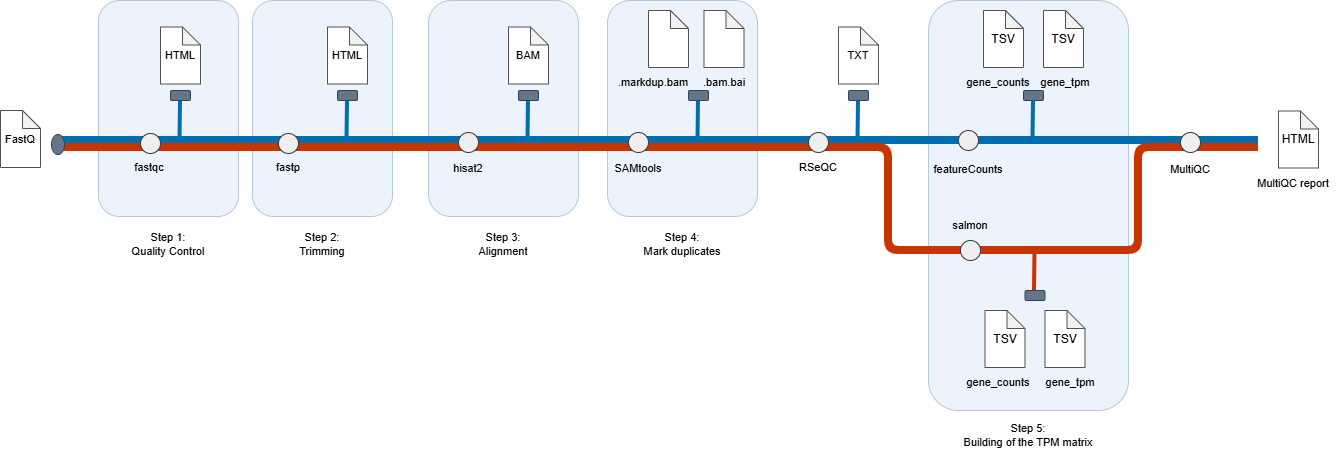

The diagram above was exported from draw.io. Its source (the exported page's mxGraphModel, read from the mxfile embedded in the PNG):
<mxGraphModel dx="1807" dy="686" grid="1" gridSize="10" guides="1" tooltips="1" connect="1" arrows="1" fold="1" page="1" pageScale="1" pageWidth="827" pageHeight="1169" math="0" shadow="0">
  <root>
    <mxCell id="0" />
    <mxCell id="1" parent="0" />
    <mxCell id="z0KDs6BHCtrCZbUP3VMg-84" parent="1" style="rounded=1;whiteSpace=wrap;html=1;roundedPerimeter=1;fillColor=#dae8fc;strokeColor=#6c8ebf;opacity=50;opacityGroup=1;" value="" vertex="1">
      <mxGeometry height="410" width="200" x="950" y="100" as="geometry" />
    </mxCell>
    <mxCell id="z0KDs6BHCtrCZbUP3VMg-83" parent="1" style="rounded=1;whiteSpace=wrap;html=1;roundedPerimeter=1;fillColor=#dae8fc;strokeColor=#6c8ebf;opacity=50;opacityGroup=1;" value="" vertex="1">
      <mxGeometry height="216" width="150" x="629" y="100" as="geometry" />
    </mxCell>
    <mxCell id="z0KDs6BHCtrCZbUP3VMg-82" parent="1" style="rounded=1;whiteSpace=wrap;html=1;roundedPerimeter=1;fillColor=#dae8fc;strokeColor=#6c8ebf;opacity=50;opacityGroup=1;" value="" vertex="1">
      <mxGeometry height="216" width="150" x="450" y="100" as="geometry" />
    </mxCell>
    <mxCell id="z0KDs6BHCtrCZbUP3VMg-81" parent="1" style="rounded=1;whiteSpace=wrap;html=1;roundedPerimeter=1;fillColor=#dae8fc;strokeColor=#6c8ebf;opacity=50;opacityGroup=1;" value="" vertex="1">
      <mxGeometry height="216" width="140" x="274" y="100" as="geometry" />
    </mxCell>
    <mxCell id="z0KDs6BHCtrCZbUP3VMg-80" parent="1" style="rounded=1;whiteSpace=wrap;html=1;roundedPerimeter=1;fillColor=#dae8fc;strokeColor=#6c8ebf;opacity=50;opacityGroup=1;" value="" vertex="1">
      <mxGeometry height="216" width="140" x="120" y="100" as="geometry" />
    </mxCell>
    <mxCell id="z0KDs6BHCtrCZbUP3VMg-32" edge="1" parent="1" style="endArrow=none;html=1;rounded=0;defaultLabelBackgroundColor=page;strokeWidth=8;fillColor=#1ba1e2;strokeColor=#006EAF;" value="">
      <mxGeometry height="50" relative="1" width="50" as="geometry">
        <mxPoint x="80" y="240" as="sourcePoint" />
        <mxPoint x="1280" y="240" as="targetPoint" />
      </mxGeometry>
    </mxCell>
    <mxCell id="z0KDs6BHCtrCZbUP3VMg-5" parent="1" style="shape=note;whiteSpace=wrap;html=1;backgroundOutline=1;darkOpacity=0.05;size=18;strokeColor=light-dark(#525252, #ededed);" value="&lt;font style=&quot;font-size: 11px; line-height: 100%;&quot;&gt;FastQ&lt;/font&gt;" vertex="1">
      <mxGeometry height="57" width="40" x="22" y="210" as="geometry" />
    </mxCell>
    <mxCell id="z0KDs6BHCtrCZbUP3VMg-7" edge="1" parent="1" style="endArrow=none;html=1;rounded=1;defaultLabelBackgroundColor=page;strokeWidth=8;fillColor=#fa6800;strokeColor=#C73500;curved=0;" value="">
      <mxGeometry height="50" relative="1" width="50" x="-0.6458" as="geometry">
        <Array as="points">
          <mxPoint x="910" y="247" />
          <mxPoint x="910" y="300" />
          <mxPoint x="910" y="350" />
          <mxPoint x="1160" y="350" />
          <mxPoint x="1160" y="247" />
        </Array>
        <mxPoint x="80" y="247" as="sourcePoint" />
        <mxPoint x="1280" y="247" as="targetPoint" />
      </mxGeometry>
    </mxCell>
    <mxCell id="z0KDs6BHCtrCZbUP3VMg-9" parent="1" style="ellipse;whiteSpace=wrap;html=1;shapeInside=1;fillColor=#647687;fontColor=#ffffff;strokeColor=#314354;" value="" vertex="1">
      <mxGeometry height="20" width="13" x="73" y="234" as="geometry" />
    </mxCell>
    <mxCell id="z0KDs6BHCtrCZbUP3VMg-10" parent="1" style="ellipse;whiteSpace=wrap;html=1;shapeInside=1;fillColor=#eeeeee;strokeColor=#36393d;" value="" vertex="1">
      <mxGeometry height="20" width="20" x="162" y="233" as="geometry" />
    </mxCell>
    <mxCell id="z0KDs6BHCtrCZbUP3VMg-12" parent="1" style="text;html=1;whiteSpace=wrap;strokeColor=none;fillColor=none;align=center;verticalAlign=middle;rounded=0;fontSize=11;" value="fastqc" vertex="1">
      <mxGeometry height="30" width="60" x="141" y="252" as="geometry" />
    </mxCell>
    <mxCell id="z0KDs6BHCtrCZbUP3VMg-15" edge="1" parent="1" style="endArrow=none;html=1;rounded=0;defaultLabelBackgroundColor=page;fontSize=11;strokeWidth=4;fillColor=#1ba1e2;strokeColor=#006EAF;" value="">
      <mxGeometry height="50" relative="1" width="50" as="geometry">
        <mxPoint x="201.5" y="240" as="sourcePoint" />
        <mxPoint x="202" y="200" as="targetPoint" />
      </mxGeometry>
    </mxCell>
    <mxCell id="z0KDs6BHCtrCZbUP3VMg-16" parent="1" style="rounded=1;whiteSpace=wrap;html=1;roundedPerimeter=1;fillColor=#647687;strokeColor=#314354;fontColor=#ffffff;" value="" vertex="1">
      <mxGeometry height="10" width="20" x="192" y="190" as="geometry" />
    </mxCell>
    <mxCell id="z0KDs6BHCtrCZbUP3VMg-17" parent="1" style="ellipse;whiteSpace=wrap;html=1;shapeInside=1;fillColor=#eeeeee;strokeColor=#36393d;" value="" vertex="1">
      <mxGeometry height="20" width="20" x="300" y="233" as="geometry" />
    </mxCell>
    <mxCell id="z0KDs6BHCtrCZbUP3VMg-18" parent="1" style="text;html=1;whiteSpace=wrap;strokeColor=none;fillColor=none;align=center;verticalAlign=middle;rounded=0;fontSize=11;" value="fastp" vertex="1">
      <mxGeometry height="30" width="60" x="280" y="252" as="geometry" />
    </mxCell>
    <mxCell id="z0KDs6BHCtrCZbUP3VMg-21" edge="1" parent="1" style="endArrow=none;html=1;rounded=0;defaultLabelBackgroundColor=page;fontSize=11;strokeWidth=4;fillColor=#1ba1e2;strokeColor=#006EAF;" value="">
      <mxGeometry height="50" relative="1" width="50" as="geometry">
        <mxPoint x="368.5" y="240" as="sourcePoint" />
        <mxPoint x="369" y="200" as="targetPoint" />
      </mxGeometry>
    </mxCell>
    <mxCell id="z0KDs6BHCtrCZbUP3VMg-22" parent="1" style="rounded=1;whiteSpace=wrap;html=1;roundedPerimeter=1;fillColor=#647687;strokeColor=#314354;fontColor=#ffffff;" value="" vertex="1">
      <mxGeometry height="10" width="20" x="359" y="190" as="geometry" />
    </mxCell>
    <mxCell id="z0KDs6BHCtrCZbUP3VMg-24" parent="1" style="shape=note;whiteSpace=wrap;html=1;backgroundOutline=1;darkOpacity=0.05;size=18;strokeColor=light-dark(#525252, #ededed);" value="&lt;font style=&quot;font-size: 11px; line-height: 100%;&quot;&gt;HTML&lt;/font&gt;" vertex="1">
      <mxGeometry height="57" width="40" x="182" y="126.5" as="geometry" />
    </mxCell>
    <mxCell id="z0KDs6BHCtrCZbUP3VMg-25" parent="1" style="shape=note;whiteSpace=wrap;html=1;backgroundOutline=1;darkOpacity=0.05;size=18;strokeColor=light-dark(#525252, #ededed);" value="&lt;font style=&quot;font-size: 11px; line-height: 100%;&quot;&gt;HTML&lt;/font&gt;" vertex="1">
      <mxGeometry height="57" width="40" x="349" y="126.5" as="geometry" />
    </mxCell>
    <mxCell id="z0KDs6BHCtrCZbUP3VMg-29" parent="1" style="text;html=1;whiteSpace=wrap;strokeColor=none;fillColor=none;align=center;verticalAlign=middle;rounded=0;fontSize=11;" value="salmon" vertex="1">
      <mxGeometry height="30" width="60" x="962" y="310" as="geometry" />
    </mxCell>
    <mxCell id="z0KDs6BHCtrCZbUP3VMg-30" parent="1" style="text;html=1;whiteSpace=wrap;strokeColor=none;fillColor=none;align=center;verticalAlign=middle;rounded=0;fontSize=11;" value="hisat2" vertex="1">
      <mxGeometry height="30" width="60" x="460" y="253" as="geometry" />
    </mxCell>
    <mxCell id="z0KDs6BHCtrCZbUP3VMg-33" edge="1" parent="1" style="endArrow=none;html=1;rounded=0;defaultLabelBackgroundColor=page;fontSize=11;strokeWidth=4;fillColor=#1ba1e2;strokeColor=#006EAF;" value="">
      <mxGeometry height="50" relative="1" width="50" as="geometry">
        <mxPoint x="549.5" y="240" as="sourcePoint" />
        <mxPoint x="550" y="200" as="targetPoint" />
      </mxGeometry>
    </mxCell>
    <mxCell id="z0KDs6BHCtrCZbUP3VMg-34" parent="1" style="rounded=1;whiteSpace=wrap;html=1;roundedPerimeter=1;fillColor=#647687;strokeColor=#314354;fontColor=#ffffff;" value="" vertex="1">
      <mxGeometry height="10" width="20" x="540" y="190" as="geometry" />
    </mxCell>
    <mxCell id="z0KDs6BHCtrCZbUP3VMg-35" parent="1" style="shape=note;whiteSpace=wrap;html=1;backgroundOutline=1;darkOpacity=0.05;size=18;strokeColor=light-dark(#525252, #ededed);" value="&lt;font style=&quot;font-size: 11px; line-height: 100%;&quot;&gt;BAM&lt;/font&gt;" vertex="1">
      <mxGeometry height="57" width="40" x="530" y="126.5" as="geometry" />
    </mxCell>
    <mxCell id="z0KDs6BHCtrCZbUP3VMg-36" parent="1" style="ellipse;whiteSpace=wrap;html=1;shapeInside=1;fillColor=#eeeeee;strokeColor=#36393d;" value="" vertex="1">
      <mxGeometry height="20" width="20" x="650" y="232" as="geometry" />
    </mxCell>
    <mxCell id="z0KDs6BHCtrCZbUP3VMg-37" parent="1" style="ellipse;whiteSpace=wrap;html=1;shapeInside=1;fillColor=#eeeeee;strokeColor=#36393d;" value="" vertex="1">
      <mxGeometry height="20" width="20" x="480" y="232" as="geometry" />
    </mxCell>
    <mxCell id="z0KDs6BHCtrCZbUP3VMg-38" parent="1" style="text;html=1;whiteSpace=wrap;strokeColor=none;fillColor=none;align=center;verticalAlign=middle;rounded=0;fontSize=11;" value="SAMtools" vertex="1">
      <mxGeometry height="30" width="60" x="630" y="253" as="geometry" />
    </mxCell>
    <mxCell id="z0KDs6BHCtrCZbUP3VMg-39" edge="1" parent="1" style="endArrow=none;html=1;rounded=0;defaultLabelBackgroundColor=page;fontSize=11;strokeWidth=4;fillColor=#1ba1e2;strokeColor=#006EAF;" value="">
      <mxGeometry height="50" relative="1" width="50" as="geometry">
        <mxPoint x="719.5" y="240" as="sourcePoint" />
        <mxPoint x="720" y="200" as="targetPoint" />
      </mxGeometry>
    </mxCell>
    <mxCell id="z0KDs6BHCtrCZbUP3VMg-40" parent="1" style="rounded=1;whiteSpace=wrap;html=1;roundedPerimeter=1;fillColor=#647687;strokeColor=#314354;fontColor=#ffffff;" value="" vertex="1">
      <mxGeometry height="10" width="20" x="710" y="190" as="geometry" />
    </mxCell>
    <mxCell id="z0KDs6BHCtrCZbUP3VMg-43" parent="1" style="ellipse;whiteSpace=wrap;html=1;shapeInside=1;fillColor=#eeeeee;strokeColor=#36393d;" value="" vertex="1">
      <mxGeometry height="20" width="20" x="830" y="232" as="geometry" />
    </mxCell>
    <mxCell id="z0KDs6BHCtrCZbUP3VMg-44" parent="1" style="text;html=1;whiteSpace=wrap;strokeColor=none;fillColor=none;align=center;verticalAlign=middle;rounded=0;fontSize=11;" value="RSeQC" vertex="1">
      <mxGeometry height="30" width="60" x="810" y="252" as="geometry" />
    </mxCell>
    <mxCell id="z0KDs6BHCtrCZbUP3VMg-45" edge="1" parent="1" style="endArrow=none;html=1;rounded=0;defaultLabelBackgroundColor=page;fontSize=11;strokeWidth=4;fillColor=#1ba1e2;strokeColor=#006EAF;" value="">
      <mxGeometry height="50" relative="1" width="50" as="geometry">
        <mxPoint x="879.5" y="240" as="sourcePoint" />
        <mxPoint x="880" y="200" as="targetPoint" />
      </mxGeometry>
    </mxCell>
    <mxCell id="z0KDs6BHCtrCZbUP3VMg-46" parent="1" style="rounded=1;whiteSpace=wrap;html=1;roundedPerimeter=1;fillColor=#647687;strokeColor=#314354;fontColor=#ffffff;" value="" vertex="1">
      <mxGeometry height="10" width="20" x="870" y="190" as="geometry" />
    </mxCell>
    <mxCell id="z0KDs6BHCtrCZbUP3VMg-47" parent="1" style="shape=note;whiteSpace=wrap;html=1;backgroundOutline=1;darkOpacity=0.05;size=18;strokeColor=light-dark(#525252, #ededed);" value="&lt;font style=&quot;font-size: 11px; line-height: 100%;&quot;&gt;TXT&lt;/font&gt;" vertex="1">
      <mxGeometry height="57" width="40" x="860" y="126.5" as="geometry" />
    </mxCell>
    <mxCell id="z0KDs6BHCtrCZbUP3VMg-48" parent="1" style="ellipse;whiteSpace=wrap;html=1;shapeInside=1;fillColor=#eeeeee;strokeColor=#36393d;" value="" vertex="1">
      <mxGeometry height="20" width="20" x="980" y="230" as="geometry" />
    </mxCell>
    <mxCell id="z0KDs6BHCtrCZbUP3VMg-49" parent="1" style="text;html=1;whiteSpace=wrap;strokeColor=none;fillColor=none;align=center;verticalAlign=middle;rounded=0;fontSize=11;" value="featureCounts" vertex="1">
      <mxGeometry height="30" width="60" x="960" y="254" as="geometry" />
    </mxCell>
    <mxCell id="z0KDs6BHCtrCZbUP3VMg-50" parent="1" style="shape=note;whiteSpace=wrap;html=1;backgroundOutline=1;darkOpacity=0.05;size=18;strokeColor=light-dark(#525252, #ededed);horizontal=1;" value="TSV" vertex="1">
      <mxGeometry height="57" width="40" x="1005" y="110" as="geometry" />
    </mxCell>
    <mxCell id="z0KDs6BHCtrCZbUP3VMg-51" parent="1" style="rounded=1;whiteSpace=wrap;html=1;roundedPerimeter=1;fillColor=#647687;strokeColor=#314354;fontColor=#ffffff;" value="" vertex="1">
      <mxGeometry height="10" width="20" x="1045" y="190" as="geometry" />
    </mxCell>
    <mxCell id="z0KDs6BHCtrCZbUP3VMg-52" edge="1" parent="1" style="endArrow=none;html=1;rounded=0;defaultLabelBackgroundColor=page;fontSize=11;strokeWidth=4;fillColor=#1ba1e2;strokeColor=#006EAF;" value="">
      <mxGeometry height="50" relative="1" width="50" as="geometry">
        <mxPoint x="1054.5" y="240" as="sourcePoint" />
        <mxPoint x="1055" y="200" as="targetPoint" />
      </mxGeometry>
    </mxCell>
    <mxCell id="z0KDs6BHCtrCZbUP3VMg-53" parent="1" style="text;html=1;whiteSpace=wrap;strokeColor=none;fillColor=none;align=center;verticalAlign=middle;rounded=0;fontSize=11;" value="gene_counts" vertex="1">
      <mxGeometry height="30" width="50" x="995" y="167" as="geometry" />
    </mxCell>
    <mxCell id="z0KDs6BHCtrCZbUP3VMg-54" parent="1" style="shape=note;whiteSpace=wrap;html=1;backgroundOutline=1;darkOpacity=0.05;size=18;strokeColor=light-dark(#525252, #ededed);horizontal=1;" value="TSV" vertex="1">
      <mxGeometry height="57" width="40" x="1065" y="110" as="geometry" />
    </mxCell>
    <mxCell id="z0KDs6BHCtrCZbUP3VMg-55" parent="1" style="text;html=1;whiteSpace=wrap;strokeColor=none;fillColor=none;align=center;verticalAlign=middle;rounded=0;fontSize=11;" value="gene_tpm" vertex="1">
      <mxGeometry height="30" width="50" x="1061.5" y="167" as="geometry" />
    </mxCell>
    <mxCell id="z0KDs6BHCtrCZbUP3VMg-56" parent="1" style="ellipse;whiteSpace=wrap;html=1;shapeInside=1;fillColor=#eeeeee;strokeColor=#36393d;" value="" vertex="1">
      <mxGeometry height="20" width="20" x="1202" y="232" as="geometry" />
    </mxCell>
    <mxCell id="z0KDs6BHCtrCZbUP3VMg-57" parent="1" style="ellipse;whiteSpace=wrap;html=1;shapeInside=1;fillColor=#eeeeee;strokeColor=#36393d;" value="" vertex="1">
      <mxGeometry height="20" width="20" x="982" y="340" as="geometry" />
    </mxCell>
    <mxCell id="z0KDs6BHCtrCZbUP3VMg-69" parent="1" style="shape=note;whiteSpace=wrap;html=1;backgroundOutline=1;darkOpacity=0.05;size=18;strokeColor=light-dark(#525252, #ededed);horizontal=1;" value="TSV" vertex="1">
      <mxGeometry height="57" width="40" x="1006.5" y="410" as="geometry" />
    </mxCell>
    <mxCell id="z0KDs6BHCtrCZbUP3VMg-70" parent="1" style="text;html=1;whiteSpace=wrap;strokeColor=none;fillColor=none;align=center;verticalAlign=middle;rounded=0;fontSize=11;" value="gene_counts" vertex="1">
      <mxGeometry height="30" width="50" x="995" y="467" as="geometry" />
    </mxCell>
    <mxCell id="z0KDs6BHCtrCZbUP3VMg-71" edge="1" parent="1" style="endArrow=none;html=1;rounded=0;defaultLabelBackgroundColor=page;fontSize=11;strokeWidth=4;fillColor=#fa6800;strokeColor=#C73500;" value="">
      <mxGeometry height="50" relative="1" width="50" as="geometry">
        <mxPoint x="1056" y="390" as="sourcePoint" />
        <mxPoint x="1056.5" y="350" as="targetPoint" />
      </mxGeometry>
    </mxCell>
    <mxCell id="z0KDs6BHCtrCZbUP3VMg-72" parent="1" style="text;html=1;whiteSpace=wrap;strokeColor=none;fillColor=none;align=center;verticalAlign=middle;rounded=0;fontSize=11;" value="gene_tpm" vertex="1">
      <mxGeometry height="30" width="50" x="1066.5" y="467" as="geometry" />
    </mxCell>
    <mxCell id="z0KDs6BHCtrCZbUP3VMg-73" parent="1" style="rounded=1;whiteSpace=wrap;html=1;roundedPerimeter=1;fillColor=#647687;strokeColor=#314354;fontColor=#ffffff;" value="" vertex="1">
      <mxGeometry height="10" width="20" x="1046.5" y="390" as="geometry" />
    </mxCell>
    <mxCell id="z0KDs6BHCtrCZbUP3VMg-74" parent="1" style="shape=note;whiteSpace=wrap;html=1;backgroundOutline=1;darkOpacity=0.05;size=18;strokeColor=light-dark(#525252, #ededed);horizontal=1;" value="TSV" vertex="1">
      <mxGeometry height="57" width="40" x="1066.5" y="410" as="geometry" />
    </mxCell>
    <mxCell id="z0KDs6BHCtrCZbUP3VMg-77" parent="1" style="text;html=1;whiteSpace=wrap;strokeColor=none;fillColor=none;align=center;verticalAlign=middle;rounded=0;fontSize=11;" value="MultiQC" vertex="1">
      <mxGeometry height="30" width="60" x="1182" y="254" as="geometry" />
    </mxCell>
    <mxCell id="z0KDs6BHCtrCZbUP3VMg-78" parent="1" style="shape=note;whiteSpace=wrap;html=1;backgroundOutline=1;darkOpacity=0.05;size=18;strokeColor=light-dark(#525252, #ededed);horizontal=1;" value="HTML" vertex="1">
      <mxGeometry height="57" width="40" x="1300" y="210.5" as="geometry" />
    </mxCell>
    <mxCell id="z0KDs6BHCtrCZbUP3VMg-79" parent="1" style="text;html=1;whiteSpace=wrap;strokeColor=none;fillColor=none;align=center;verticalAlign=middle;rounded=0;fontSize=11;" value="MultiQC report" vertex="1">
      <mxGeometry height="30" width="90" x="1270" y="267.5" as="geometry" />
    </mxCell>
    <mxCell id="z0KDs6BHCtrCZbUP3VMg-85" parent="1" style="text;html=1;whiteSpace=wrap;strokeColor=none;fillColor=none;align=center;verticalAlign=middle;rounded=0;fontSize=11;" value="Step 1:&lt;div&gt;Quality Control&lt;/div&gt;" vertex="1">
      <mxGeometry height="30" width="90" x="145" y="329" as="geometry" />
    </mxCell>
    <mxCell id="z0KDs6BHCtrCZbUP3VMg-87" parent="1" style="text;html=1;whiteSpace=wrap;strokeColor=none;fillColor=none;align=center;verticalAlign=middle;rounded=0;fontSize=11;" value="Step 2:&lt;div&gt;Trimming&lt;/div&gt;" vertex="1">
      <mxGeometry height="30" width="90" x="299" y="329" as="geometry" />
    </mxCell>
    <mxCell id="z0KDs6BHCtrCZbUP3VMg-88" parent="1" style="text;html=1;whiteSpace=wrap;strokeColor=none;fillColor=none;align=center;verticalAlign=middle;rounded=0;fontSize=11;" value="Step 3:&lt;div&gt;Alignment&lt;/div&gt;" vertex="1">
      <mxGeometry height="30" width="90" x="480" y="329" as="geometry" />
    </mxCell>
    <mxCell id="z0KDs6BHCtrCZbUP3VMg-89" parent="1" style="text;html=1;whiteSpace=wrap;strokeColor=none;fillColor=none;align=center;verticalAlign=middle;rounded=0;fontSize=11;" value="Step 4:&lt;div&gt;Mark duplicates&lt;/div&gt;" vertex="1">
      <mxGeometry height="30" width="90" x="659" y="329" as="geometry" />
    </mxCell>
    <mxCell id="z0KDs6BHCtrCZbUP3VMg-90" parent="1" style="text;html=1;whiteSpace=wrap;strokeColor=none;fillColor=none;align=center;verticalAlign=middle;rounded=0;fontSize=11;" value="Step 5:&lt;div&gt;Building of the TPM matrix&lt;/div&gt;" vertex="1">
      <mxGeometry height="30" width="150" x="975" y="520" as="geometry" />
    </mxCell>
    <mxCell id="z0KDs6BHCtrCZbUP3VMg-91" parent="1" style="shape=note;whiteSpace=wrap;html=1;backgroundOutline=1;darkOpacity=0.05;size=18;strokeColor=light-dark(#525252, #ededed);horizontal=1;" value="" vertex="1">
      <mxGeometry height="57" width="40" x="670" y="110" as="geometry" />
    </mxCell>
    <mxCell id="z0KDs6BHCtrCZbUP3VMg-92" parent="1" style="text;html=1;whiteSpace=wrap;strokeColor=none;fillColor=none;align=center;verticalAlign=middle;rounded=0;fontSize=11;" value=".markdup.bam" vertex="1">
      <mxGeometry height="30" width="50" x="650" y="167" as="geometry" />
    </mxCell>
    <mxCell id="z0KDs6BHCtrCZbUP3VMg-93" parent="1" style="shape=note;whiteSpace=wrap;html=1;backgroundOutline=1;darkOpacity=0.05;size=18;strokeColor=light-dark(#525252, #ededed);horizontal=1;" value="" vertex="1">
      <mxGeometry height="57" width="40" x="725.5" y="110" as="geometry" />
    </mxCell>
    <mxCell id="z0KDs6BHCtrCZbUP3VMg-94" parent="1" style="text;html=1;whiteSpace=wrap;strokeColor=none;fillColor=none;align=center;verticalAlign=middle;rounded=0;fontSize=11;" value=".bam.bai" vertex="1">
      <mxGeometry height="20" width="50" x="720.5" y="172" as="geometry" />
    </mxCell>
  </root>
</mxGraphModel>